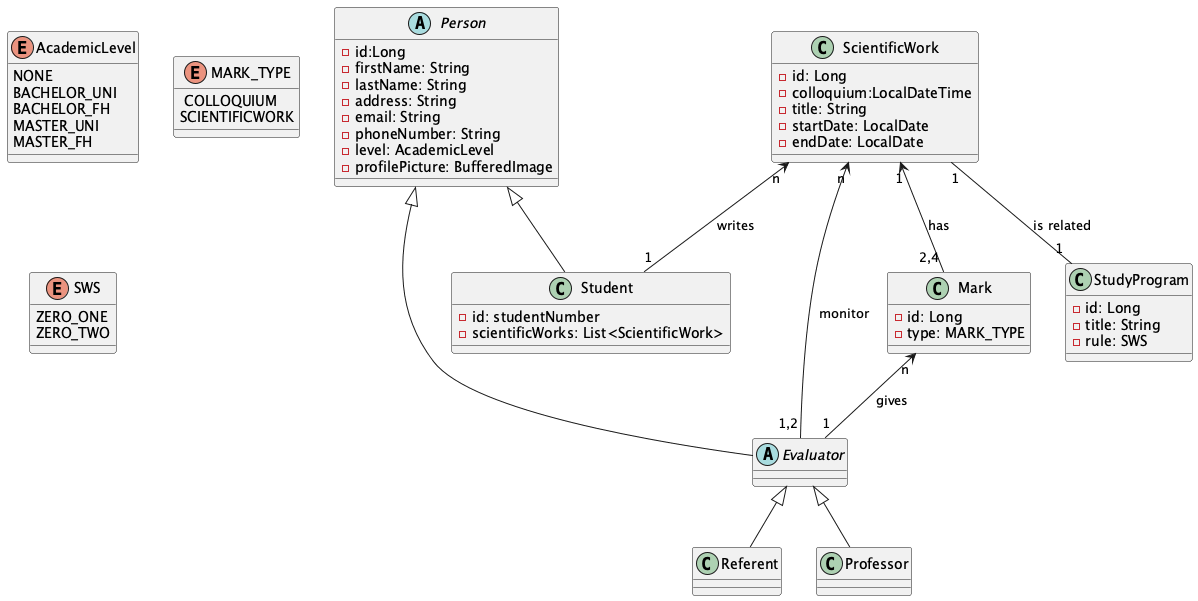

The diagram above was rendered by PlantUML. Its source (embedded in the PNG):
@startuml
abstract class Person{
-id:Long
-firstName: String
-lastName: String
-address: String
-email: String
-phoneNumber: String
-level: AcademicLevel
-profilePicture: BufferedImage
}
abstract class  Evaluator 

class Referent
class Professor
class Student{
 -id: studentNumber
 -scientificWorks: List<ScientificWork>
}
enum AcademicLevel{
    NONE
    BACHELOR_UNI
    BACHELOR_FH
    MASTER_UNI
    MASTER_FH
}
Person<|-- Evaluator 
Evaluator<|-- Referent
Evaluator<|--Professor
Person <|-- Student

class Mark{
    -id: Long
    -type: MARK_TYPE
}
Mark "n"<--"1"Evaluator : gives

enum MARK_TYPE{
     COLLOQUIUM
     SCIENTIFICWORK
}
class ScientificWork{
    -id: Long
    -colloquium:LocalDateTime
    -title: String
    -startDate: LocalDate
    -endDate: LocalDate
}
ScientificWork "n"<--"1,2"Evaluator : monitor
ScientificWork "1"<--"2,4"Mark: has
ScientificWork "n"<--"1"Student: writes
ScientificWork "1"--"1"StudyProgram: is related



class StudyProgram{
    -id: Long
    -title: String
    -rule: SWS
}
enum SWS{
    ZERO_ONE
    ZERO_TWO

}



@enduml